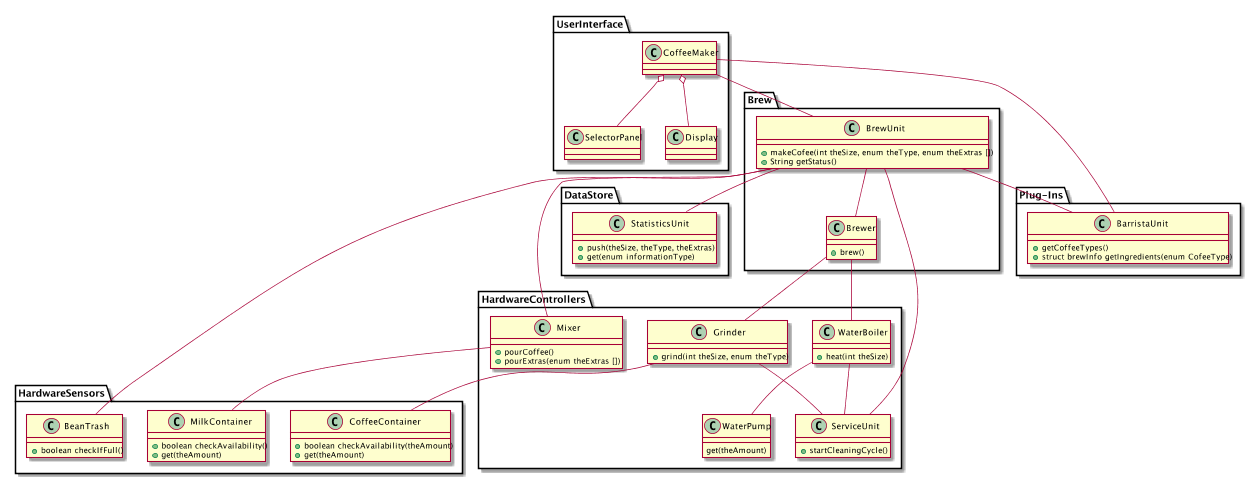

The diagram above was rendered by PlantUML. Its source (embedded in the PNG):
@startuml
scale 0.7
package UserInterface {
class CoffeeMaker
class SelectorPanel
class Display

CoffeeMaker o-- SelectorPanel
CoffeeMaker o-- Display
}

package Brew {
class BrewUnit
class Brewer
}

package HardwareControllers {
class WaterBoiler
class Grinder
class Mixer
class WaterPump
class ServiceUnit
}

package HardwareSensors {
class MilkContainer
class CoffeeContainer
class BeanTrash
}

package Plug-Ins {
class BarristaUnit
}

package DataStore {
class StatisticsUnit
}

BrewUnit : +makeCofee(int theSize, enum theType, enum theExtras [])
BrewUnit : +String getStatus()

WaterBoiler : +heat(int theSize)
Grinder : +grind(int theSize, enum theType)
Brewer : +brew()
Mixer : +pourCoffee()
Mixer : +pourExtras(enum theExtras [])

CoffeeMaker -- BrewUnit
Brewer -- WaterBoiler
Brewer -- Grinder
BrewUnit -- Brewer
BrewUnit -- Mixer

Mixer -- MilkContainer
MilkContainer : +boolean checkAvailability()
MilkContainer : +get(theAmount)

WaterPump : get(theAmount)
WaterBoiler -- WaterPump

CoffeeContainer : +boolean checkAvailability(theAmount)
CoffeeContainer : +get(theAmount)

Grinder -- CoffeeContainer

ServiceUnit : +startCleaningCycle()

WaterBoiler -- ServiceUnit
Grinder -- ServiceUnit
ServiceUnit -- BrewUnit

BeanTrash : +boolean checkIfFull()
BrewUnit -- BeanTrash

BrewUnit -- StatisticsUnit
StatisticsUnit : +push(theSize, theType, theExtras)
StatisticsUnit : +get(enum informationType)

BrewUnit -- BarristaUnit
BarristaUnit : +getCoffeeTypes()
BarristaUnit : +struct brewInfo getIngredients(enum CofeeType)
CoffeeMaker -- BarristaUnit

@enduml